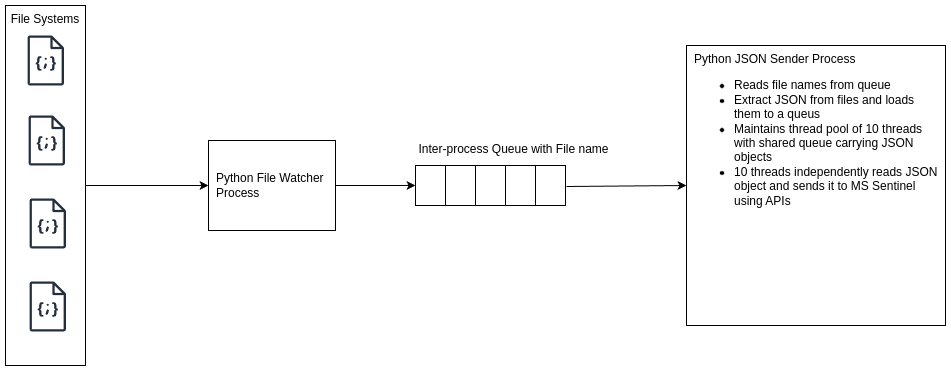

The diagram above was exported from draw.io. Its source (the exported page's mxGraphModel, read from the mxfile embedded in the PNG):
<mxGraphModel dx="800" dy="442" grid="1" gridSize="10" guides="1" tooltips="1" connect="1" arrows="1" fold="1" page="1" pageScale="1" pageWidth="827" pageHeight="1169" math="0" shadow="0">
  <root>
    <mxCell id="0" />
    <mxCell id="1" parent="0" />
    <mxCell id="N02uOp57HS1wM_FU6xVA-1" value="File Systems" style="rounded=0;whiteSpace=wrap;html=1;verticalAlign=top;" parent="1" vertex="1">
      <mxGeometry x="80" y="80" width="80" height="360" as="geometry" />
    </mxCell>
    <mxCell id="N02uOp57HS1wM_FU6xVA-4" value="" style="sketch=0;outlineConnect=0;fontColor=#232F3E;gradientColor=none;fillColor=#232F3D;strokeColor=none;dashed=0;verticalLabelPosition=bottom;verticalAlign=top;align=center;html=1;fontSize=12;fontStyle=0;aspect=fixed;pointerEvents=1;shape=mxgraph.aws4.json_script;" parent="1" vertex="1">
      <mxGeometry x="102" y="110" width="36.54" height="50" as="geometry" />
    </mxCell>
    <mxCell id="N02uOp57HS1wM_FU6xVA-5" value="" style="sketch=0;outlineConnect=0;fontColor=#232F3E;gradientColor=none;fillColor=#232F3D;strokeColor=none;dashed=0;verticalLabelPosition=bottom;verticalAlign=top;align=center;html=1;fontSize=12;fontStyle=0;aspect=fixed;pointerEvents=1;shape=mxgraph.aws4.json_script;" parent="1" vertex="1">
      <mxGeometry x="103" y="190" width="36.54" height="50" as="geometry" />
    </mxCell>
    <mxCell id="N02uOp57HS1wM_FU6xVA-6" value="" style="sketch=0;outlineConnect=0;fontColor=#232F3E;gradientColor=none;fillColor=#232F3D;strokeColor=none;dashed=0;verticalLabelPosition=bottom;verticalAlign=top;align=center;html=1;fontSize=12;fontStyle=0;aspect=fixed;pointerEvents=1;shape=mxgraph.aws4.json_script;" parent="1" vertex="1">
      <mxGeometry x="104" y="273" width="36.54" height="50" as="geometry" />
    </mxCell>
    <mxCell id="N02uOp57HS1wM_FU6xVA-7" value="" style="sketch=0;outlineConnect=0;fontColor=#232F3E;gradientColor=none;fillColor=#232F3D;strokeColor=none;dashed=0;verticalLabelPosition=bottom;verticalAlign=top;align=center;html=1;fontSize=12;fontStyle=0;aspect=fixed;pointerEvents=1;shape=mxgraph.aws4.json_script;" parent="1" vertex="1">
      <mxGeometry x="104" y="356" width="36.54" height="50" as="geometry" />
    </mxCell>
    <mxCell id="N02uOp57HS1wM_FU6xVA-14" value="" style="edgeStyle=orthogonalEdgeStyle;rounded=0;orthogonalLoop=1;jettySize=auto;html=1;" parent="1" source="N02uOp57HS1wM_FU6xVA-8" target="N02uOp57HS1wM_FU6xVA-13" edge="1">
      <mxGeometry relative="1" as="geometry" />
    </mxCell>
    <mxCell id="N02uOp57HS1wM_FU6xVA-8" value="Python File Watcher Process" style="rounded=0;whiteSpace=wrap;html=1;align=left;verticalAlign=middle;spacingLeft=6;" parent="1" vertex="1">
      <mxGeometry x="283" y="215" width="127" height="90" as="geometry" />
    </mxCell>
    <mxCell id="N02uOp57HS1wM_FU6xVA-12" value="" style="endArrow=classic;html=1;rounded=0;exitX=1;exitY=0.5;exitDx=0;exitDy=0;entryX=0;entryY=0.5;entryDx=0;entryDy=0;" parent="1" source="N02uOp57HS1wM_FU6xVA-1" target="N02uOp57HS1wM_FU6xVA-8" edge="1">
      <mxGeometry width="50" height="50" relative="1" as="geometry">
        <mxPoint x="200" y="290" as="sourcePoint" />
        <mxPoint x="250" y="240" as="targetPoint" />
      </mxGeometry>
    </mxCell>
    <mxCell id="N02uOp57HS1wM_FU6xVA-13" value="" style="rounded=0;whiteSpace=wrap;html=1;align=left;verticalAlign=middle;spacingLeft=6;" parent="1" vertex="1">
      <mxGeometry x="490" y="240" width="150" height="40" as="geometry" />
    </mxCell>
    <mxCell id="N02uOp57HS1wM_FU6xVA-15" value="" style="rounded=0;whiteSpace=wrap;html=1;" parent="1" vertex="1">
      <mxGeometry x="490" y="240" width="30" height="40" as="geometry" />
    </mxCell>
    <mxCell id="N02uOp57HS1wM_FU6xVA-16" value="" style="rounded=0;whiteSpace=wrap;html=1;" parent="1" vertex="1">
      <mxGeometry x="520" y="240" width="30" height="40" as="geometry" />
    </mxCell>
    <mxCell id="N02uOp57HS1wM_FU6xVA-17" value="" style="rounded=0;whiteSpace=wrap;html=1;" parent="1" vertex="1">
      <mxGeometry x="550" y="240" width="30" height="40" as="geometry" />
    </mxCell>
    <mxCell id="N02uOp57HS1wM_FU6xVA-18" value="" style="rounded=0;whiteSpace=wrap;html=1;" parent="1" vertex="1">
      <mxGeometry x="580" y="240" width="30" height="40" as="geometry" />
    </mxCell>
    <mxCell id="N02uOp57HS1wM_FU6xVA-19" value="Inter-process Queue with File name" style="text;html=1;align=center;verticalAlign=middle;whiteSpace=wrap;rounded=0;" parent="1" vertex="1">
      <mxGeometry x="487" y="209" width="203" height="30" as="geometry" />
    </mxCell>
    <mxCell id="N02uOp57HS1wM_FU6xVA-20" value="Python JSON Sender Process&lt;div&gt;&lt;ul&gt;&lt;li&gt;Reads file names from queue&lt;/li&gt;&lt;li&gt;Extract JSON from files and loads them to a queus&lt;/li&gt;&lt;li&gt;Maintains thread pool of 10 threads with shared queue carrying JSON objects&lt;/li&gt;&lt;li&gt;10 threads independently reads JSON object and sends it to MS Sentinel using APIs&lt;br&gt;&lt;br&gt;&lt;/li&gt;&lt;/ul&gt;&lt;/div&gt;" style="rounded=0;whiteSpace=wrap;html=1;align=left;verticalAlign=top;spacingLeft=6;spacingRight=5;" parent="1" vertex="1">
      <mxGeometry x="761" y="120" width="259" height="280" as="geometry" />
    </mxCell>
    <mxCell id="N02uOp57HS1wM_FU6xVA-21" value="" style="endArrow=classic;html=1;rounded=0;entryX=0;entryY=0.5;entryDx=0;entryDy=0;" parent="1" target="N02uOp57HS1wM_FU6xVA-20" edge="1">
      <mxGeometry width="50" height="50" relative="1" as="geometry">
        <mxPoint x="641" y="261" as="sourcePoint" />
        <mxPoint x="691" y="211" as="targetPoint" />
      </mxGeometry>
    </mxCell>
  </root>
</mxGraphModel>